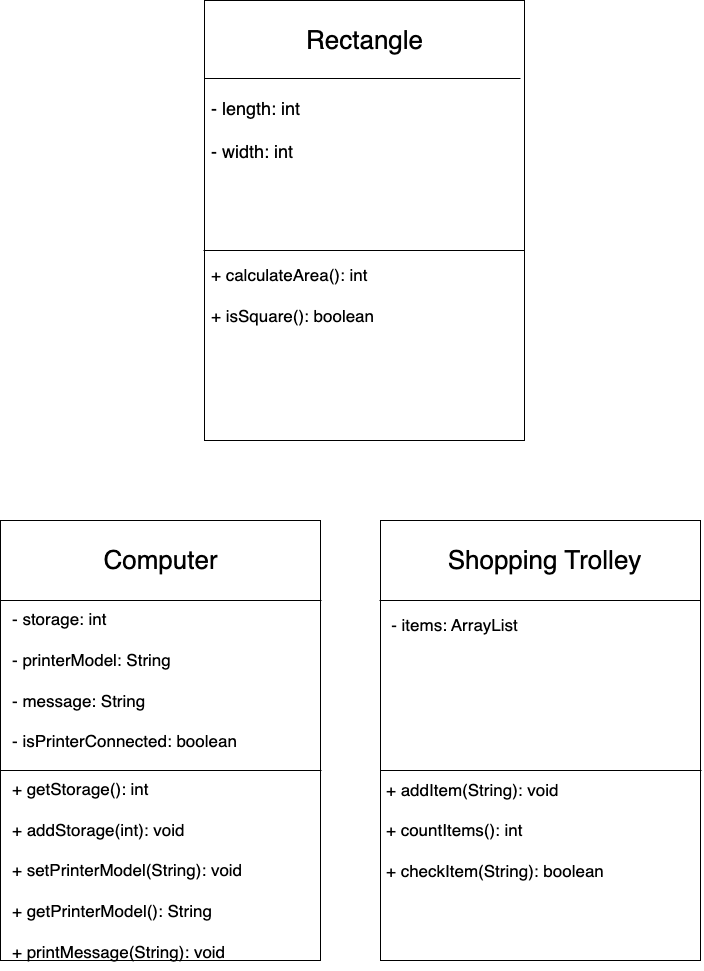

The diagram above was exported from draw.io. Its source (the exported page's mxGraphModel, read from the mxfile embedded in the PNG):
<mxGraphModel dx="1363" dy="880" grid="1" gridSize="10" guides="1" tooltips="1" connect="1" arrows="1" fold="1" page="1" pageScale="1" pageWidth="827" pageHeight="1169" math="0" shadow="0">
  <root>
    <mxCell id="0" />
    <mxCell id="1" parent="0" />
    <mxCell id="pChwTn1Wh-UwhBQIkKDm-1" value="" style="rounded=0;whiteSpace=wrap;html=1;" vertex="1" parent="1">
      <mxGeometry x="254" y="70" width="320" height="440" as="geometry" />
    </mxCell>
    <mxCell id="pChwTn1Wh-UwhBQIkKDm-2" value="" style="endArrow=none;html=1;rounded=0;exitX=0;exitY=0.177;exitDx=0;exitDy=0;exitPerimeter=0;" edge="1" parent="1" source="pChwTn1Wh-UwhBQIkKDm-1">
      <mxGeometry width="50" height="50" relative="1" as="geometry">
        <mxPoint x="390" y="320" as="sourcePoint" />
        <mxPoint x="570" y="148" as="targetPoint" />
        <Array as="points">
          <mxPoint x="470" y="148" />
        </Array>
      </mxGeometry>
    </mxCell>
    <mxCell id="pChwTn1Wh-UwhBQIkKDm-3" value="" style="endArrow=none;html=1;rounded=0;exitX=0;exitY=0.177;exitDx=0;exitDy=0;exitPerimeter=0;entryX=1.003;entryY=0.177;entryDx=0;entryDy=0;entryPerimeter=0;" edge="1" parent="1">
      <mxGeometry width="50" height="50" relative="1" as="geometry">
        <mxPoint x="253" y="320" as="sourcePoint" />
        <mxPoint x="574" y="320" as="targetPoint" />
      </mxGeometry>
    </mxCell>
    <mxCell id="pChwTn1Wh-UwhBQIkKDm-4" value="" style="rounded=0;whiteSpace=wrap;html=1;" vertex="1" parent="1">
      <mxGeometry x="50" y="590" width="320" height="440" as="geometry" />
    </mxCell>
    <mxCell id="pChwTn1Wh-UwhBQIkKDm-5" value="" style="rounded=0;whiteSpace=wrap;html=1;" vertex="1" parent="1">
      <mxGeometry x="430" y="590" width="320" height="440" as="geometry" />
    </mxCell>
    <mxCell id="pChwTn1Wh-UwhBQIkKDm-6" value="" style="endArrow=none;html=1;rounded=0;exitX=0;exitY=0.177;exitDx=0;exitDy=0;exitPerimeter=0;entryX=1.003;entryY=0.177;entryDx=0;entryDy=0;entryPerimeter=0;" edge="1" parent="1">
      <mxGeometry width="50" height="50" relative="1" as="geometry">
        <mxPoint x="50" y="670" as="sourcePoint" />
        <mxPoint x="371" y="670" as="targetPoint" />
      </mxGeometry>
    </mxCell>
    <mxCell id="pChwTn1Wh-UwhBQIkKDm-7" value="" style="endArrow=none;html=1;rounded=0;exitX=0;exitY=0.177;exitDx=0;exitDy=0;exitPerimeter=0;entryX=1.003;entryY=0.177;entryDx=0;entryDy=0;entryPerimeter=0;" edge="1" parent="1">
      <mxGeometry width="50" height="50" relative="1" as="geometry">
        <mxPoint x="429" y="670" as="sourcePoint" />
        <mxPoint x="750" y="670" as="targetPoint" />
      </mxGeometry>
    </mxCell>
    <mxCell id="pChwTn1Wh-UwhBQIkKDm-8" value="" style="endArrow=none;html=1;rounded=0;exitX=0;exitY=0.177;exitDx=0;exitDy=0;exitPerimeter=0;entryX=1.003;entryY=0.177;entryDx=0;entryDy=0;entryPerimeter=0;" edge="1" parent="1">
      <mxGeometry width="50" height="50" relative="1" as="geometry">
        <mxPoint x="50" y="840" as="sourcePoint" />
        <mxPoint x="371" y="840" as="targetPoint" />
      </mxGeometry>
    </mxCell>
    <mxCell id="pChwTn1Wh-UwhBQIkKDm-9" value="" style="endArrow=none;html=1;rounded=0;exitX=0;exitY=0.177;exitDx=0;exitDy=0;exitPerimeter=0;entryX=1.003;entryY=0.177;entryDx=0;entryDy=0;entryPerimeter=0;" edge="1" parent="1">
      <mxGeometry width="50" height="50" relative="1" as="geometry">
        <mxPoint x="430" y="840" as="sourcePoint" />
        <mxPoint x="751" y="840" as="targetPoint" />
      </mxGeometry>
    </mxCell>
    <mxCell id="pChwTn1Wh-UwhBQIkKDm-10" value="Rectangle" style="text;html=1;align=center;verticalAlign=middle;resizable=0;points=[];autosize=1;strokeColor=none;fillColor=none;fontSize=26;" vertex="1" parent="1">
      <mxGeometry x="344" y="90" width="140" height="40" as="geometry" />
    </mxCell>
    <mxCell id="pChwTn1Wh-UwhBQIkKDm-11" value="Computer" style="text;html=1;align=center;verticalAlign=middle;resizable=0;points=[];autosize=1;strokeColor=none;fillColor=none;fontSize=26;" vertex="1" parent="1">
      <mxGeometry x="140" y="610" width="140" height="40" as="geometry" />
    </mxCell>
    <mxCell id="pChwTn1Wh-UwhBQIkKDm-12" value="Shopping Trolley" style="text;html=1;align=center;verticalAlign=middle;resizable=0;points=[];autosize=1;strokeColor=none;fillColor=none;fontSize=26;" vertex="1" parent="1">
      <mxGeometry x="484" y="610" width="220" height="40" as="geometry" />
    </mxCell>
    <mxCell id="pChwTn1Wh-UwhBQIkKDm-13" value="- length: int&lt;br style=&quot;font-size: 18px;&quot;&gt;&lt;br style=&quot;font-size: 18px;&quot;&gt;- width: int&lt;br style=&quot;font-size: 18px;&quot;&gt;" style="text;html=1;align=left;verticalAlign=middle;resizable=0;points=[];autosize=1;strokeColor=none;fillColor=none;fontSize=18;" vertex="1" parent="1">
      <mxGeometry x="259" y="160" width="110" height="80" as="geometry" />
    </mxCell>
    <mxCell id="pChwTn1Wh-UwhBQIkKDm-14" value="- storage: int&lt;br style=&quot;font-size: 17px;&quot;&gt;&lt;br style=&quot;font-size: 17px;&quot;&gt;- printerModel: String&lt;br style=&quot;font-size: 17px;&quot;&gt;&lt;br style=&quot;font-size: 17px;&quot;&gt;- message: String&lt;br style=&quot;font-size: 17px;&quot;&gt;&lt;br style=&quot;font-size: 17px;&quot;&gt;- isPrinterConnected: boolean&amp;nbsp;" style="text;html=1;align=left;verticalAlign=middle;resizable=0;points=[];autosize=1;strokeColor=none;fillColor=none;fontSize=17;" vertex="1" parent="1">
      <mxGeometry x="60" y="670" width="250" height="160" as="geometry" />
    </mxCell>
    <mxCell id="pChwTn1Wh-UwhBQIkKDm-15" value="- items: ArrayList" style="text;html=1;align=center;verticalAlign=middle;resizable=0;points=[];autosize=1;strokeColor=none;fillColor=none;fontSize=17;" vertex="1" parent="1">
      <mxGeometry x="429" y="680" width="150" height="30" as="geometry" />
    </mxCell>
    <mxCell id="pChwTn1Wh-UwhBQIkKDm-16" value="+ calculateArea(): int&lt;br&gt;&lt;br&gt;+ isSquare(): boolean" style="text;html=1;align=left;verticalAlign=middle;resizable=0;points=[];autosize=1;strokeColor=none;fillColor=none;fontSize=17;" vertex="1" parent="1">
      <mxGeometry x="259" y="330" width="190" height="70" as="geometry" />
    </mxCell>
    <mxCell id="pChwTn1Wh-UwhBQIkKDm-17" value="+ getStorage(): int&lt;br&gt;&lt;br&gt;+ addStorage(int): void&lt;br&gt;&lt;br&gt;+ setPrinterModel(String): void&lt;br&gt;&lt;br&gt;+ getPrinterModel(): String&lt;br&gt;&lt;div style=&quot;&quot;&gt;&lt;span style=&quot;background-color: initial;&quot;&gt;&lt;br&gt;&lt;/span&gt;&lt;/div&gt;&lt;div style=&quot;&quot;&gt;&lt;span style=&quot;background-color: initial;&quot;&gt;+ printMessage(String): void&lt;/span&gt;&lt;/div&gt;" style="text;html=1;align=left;verticalAlign=middle;resizable=0;points=[];autosize=1;strokeColor=none;fillColor=none;fontSize=17;" vertex="1" parent="1">
      <mxGeometry x="60" y="840" width="250" height="200" as="geometry" />
    </mxCell>
    <mxCell id="pChwTn1Wh-UwhBQIkKDm-18" value="+ addItem(String): void&lt;br&gt;&lt;br&gt;+ countItems(): int&lt;br&gt;&lt;div style=&quot;&quot;&gt;&lt;span style=&quot;background-color: initial;&quot;&gt;&lt;br&gt;&lt;/span&gt;&lt;/div&gt;&lt;div style=&quot;&quot;&gt;&lt;span style=&quot;background-color: initial;&quot;&gt;+ checkItem(String): boolean&lt;/span&gt;&lt;/div&gt;" style="text;html=1;align=left;verticalAlign=middle;resizable=0;points=[];autosize=1;strokeColor=none;fillColor=none;fontSize=17;" vertex="1" parent="1">
      <mxGeometry x="434" y="840" width="240" height="120" as="geometry" />
    </mxCell>
  </root>
</mxGraphModel>